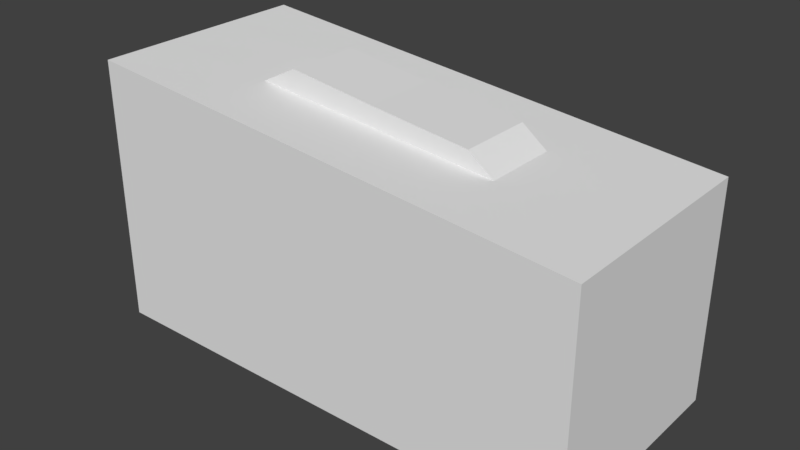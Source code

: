 # Source: AmmoBoxblend.blend  (saved by Blender 2.79.0; exported with 4.5.12 LTS)
import bpy
from mathutils import Matrix  # noqa: F401  (used for matrix-valued properties, if any)

bpy.ops.wm.read_factory_settings(use_empty=True)
scene = bpy.context.scene
scene.name = 'Scene'

# ---- collections
col_collection_1 = bpy.data.collections.new('Collection 1'); scene.collection.children.link(col_collection_1)

# ---- materials (node trees are filled in below, after node groups)
mat_material = bpy.data.materials.new('Material')
mat_material.alpha_threshold = 0.0
mat_material.use_transparent_shadow = False
mat_material.roughness = 0.5
mat_material.line_color = (0.0, 0.0, 0.0, 1.0)

# ---- material node trees

# ---- world
world_world = bpy.data.worlds.new('World'); scene.world = world_world
world_world.color = (0.05088, 0.05088, 0.05088)
world_world.use_sun_shadow = False
world_world.sun_shadow_jitter_overblur = 0.0
world_world.cycles.sampling_method = 'MANUAL'

# ---- meshes
me_cube = bpy.data.meshes.new('Cube')
me_cube.from_pydata([(1.0, 0.4458, -0.5325), (1.0, -0.4458, -0.5325), (-1.0, -0.4458, -0.5325), (-1.0, 0.4458, -0.5325), (1.0, 0.4458, 0.3419), (1.0, -0.4458, 0.3419), (-1.0, -0.4458, 0.5325), (-1.0, 0.4458, 0.5398), (0.5, 0.4458, -0.5325), (1.192e-07, 0.4458, -0.5325), (-0.5, 0.4458, -0.5325), (0.5, -0.4458, -0.5325), (-5.96e-08, -0.4458, -0.5325), (-0.5, -0.4458, -0.5325), (0.5, 0.4458, 0.3914), (2.384e-07, 0.4458, 0.4409), (-0.5, 0.4458, 0.4903), (0.5, -0.4458, 0.3895), (-5.364e-07, -0.4458, 0.4372), (-0.5, -0.4458, 0.4849), (1.0, 0.1486, -0.5325), (1.0, -0.1486, -0.5325), (-1.0, -0.1486, -0.5325), (-1.0, 0.1486, -0.5325), (1.0, 0.1486, 0.3419), (1.0, -0.1486, 0.3419), (-1.0, -0.1486, 0.535), (-1.0, 0.1486, 0.5374), (0.5, 0.1486, 0.3908), (0.5, -0.1486, 0.3902), (-1.987e-08, 0.1486, 0.4396), (-2.782e-07, -0.1486, 0.4384), (-0.5, 0.1486, 0.4885), (-0.5, -0.1486, 0.4867), (0.5, -0.1486, -0.5325), (0.5, 0.1486, -0.5325), (0.0, -0.1486, -0.5325), (5.96e-08, 0.1486, -0.5325), (-0.5, -0.1486, -0.5325), (-0.5, 0.1486, -0.5325), (0.399, 0.1486, 0.4678), (0.399, -0.1486, 0.4671), (-1.987e-08, 0.1486, 0.5166), (-2.782e-07, -0.1486, 0.5154), (-0.3545, 0.1486, 0.5642), (-0.3545, -0.1486, 0.5623)], [], [(38, 13, 2, 22), (33, 26, 6, 19), (21, 25, 5, 1), (13, 19, 6, 2), (23, 27, 7, 3), (16, 10, 3, 7), (4, 0, 8, 14), (14, 8, 9, 15), (15, 9, 10, 16), (1, 5, 17, 11), (11, 17, 18, 12), (12, 18, 19, 13), (25, 29, 17, 5), (29, 31, 18, 17), (31, 33, 19, 18), (21, 1, 11, 34), (34, 11, 12, 36), (36, 12, 13, 38), (9, 37, 39, 10), (37, 36, 38, 39), (8, 35, 37, 9), (35, 34, 36, 37), (0, 20, 35, 8), (20, 21, 34, 35), (15, 16, 32, 30), (31, 29, 41, 43), (14, 15, 30, 28), (29, 28, 40, 41), (4, 14, 28, 24), (24, 28, 29, 25), (2, 6, 26, 22), (22, 26, 27, 23), (0, 4, 24, 20), (20, 24, 25, 21), (16, 7, 27, 32), (32, 27, 26, 33), (10, 39, 23, 3), (39, 38, 22, 23), (42, 44, 45, 43), (40, 42, 43, 41), (33, 31, 43, 45), (28, 30, 42, 40), (30, 32, 44, 42), (32, 33, 45, 44)])
_uv = me_cube.uv_layers.new(name='UVMap')
_uv.uv.foreach_set('vector', [0.06384, 0.1229, 0.01793, 0.1229, 0.01743, 0.03637, 0.06334, 0.03637, 0.5992, 0.7133, 0.5984, 0.6274, 0.6453, 0.6274, 0.6461, 0.7133, 0.06501, 0.3866, 0.06332, 0.6015, 0.01531, 0.6015, 0.017, 0.3866, 0.7267, 0.3875, 0.7279, 0.6206, 0.6381, 0.6273, 0.6381, 0.3875, 0.5491, 0.393, 0.5491, 0.6315, 0.503, 0.632, 0.503, 0.393, 0.4133, 0.6208, 0.4145, 0.3917, 0.4991, 0.3907, 0.4991, 0.6269, 0.1556, 0.6028, 0.1604, 0.3947, 0.2451, 0.3912, 0.2415, 0.6088, 0.2415, 0.6088, 0.2451, 0.3912, 0.3298, 0.3927, 0.3274, 0.6148, 0.3274, 0.6148, 0.3298, 0.3927, 0.4145, 0.3917, 0.4133, 0.6208, 0.9926, 0.3875, 0.9973, 0.6003, 0.9075, 0.6071, 0.9039, 0.3875, 0.9039, 0.3875, 0.9075, 0.6071, 0.8177, 0.6138, 0.8153, 0.3875, 0.8153, 0.3875, 0.8177, 0.6138, 0.7279, 0.6206, 0.7267, 0.3875, 0.6017, 0.9713, 0.6009, 0.8853, 0.6478, 0.8853, 0.6486, 0.9713, 0.6009, 0.8853, 0.6001, 0.7993, 0.6469, 0.7993, 0.6478, 0.8853, 0.6001, 0.7993, 0.5992, 0.7133, 0.6461, 0.7133, 0.6469, 0.7993, 0.06534, 0.3826, 0.01943, 0.3826, 0.01893, 0.296, 0.06484, 0.296, 0.06484, 0.296, 0.01893, 0.296, 0.01843, 0.2095, 0.06434, 0.2095, 0.06434, 0.2095, 0.01843, 0.2095, 0.01793, 0.1229, 0.06384, 0.1229, 0.1562, 0.2095, 0.1102, 0.2095, 0.1097, 0.1229, 0.1557, 0.1229, 0.1102, 0.2095, 0.06434, 0.2095, 0.06384, 0.1229, 0.1097, 0.1229, 0.1567, 0.296, 0.1107, 0.296, 0.1102, 0.2095, 0.1562, 0.2095, 0.1107, 0.296, 0.06484, 0.296, 0.06434, 0.2095, 0.1102, 0.2095, 0.1572, 0.3826, 0.1112, 0.3826, 0.1107, 0.296, 0.1567, 0.296, 0.1112, 0.3826, 0.06534, 0.3826, 0.06484, 0.296, 0.1107, 0.296, 0.5063, 0.7993, 0.5055, 0.7133, 0.5524, 0.7133, 0.5532, 0.7993, 0.6001, 0.7993, 0.6009, 0.8853, 0.6009, 0.8853, 0.6001, 0.7993, 0.5071, 0.8853, 0.5063, 0.7993, 0.5532, 0.7993, 0.554, 0.8853, 0.5921, 0.8853, 0.5627, 0.8853, 0.5623, 0.852, 0.5918, 0.852, 0.5079, 0.9713, 0.5071, 0.8853, 0.554, 0.8853, 0.5548, 0.9713, 0.5548, 0.9713, 0.554, 0.8853, 0.6009, 0.8853, 0.6017, 0.9713, 0.6412, 0.393, 0.6412, 0.6305, 0.5952, 0.631, 0.5952, 0.393, 0.5952, 0.393, 0.5952, 0.631, 0.5491, 0.6315, 0.5491, 0.393, 0.161, 0.3866, 0.1593, 0.6015, 0.1113, 0.6015, 0.113, 0.3866, 0.113, 0.3866, 0.1113, 0.6015, 0.06332, 0.6015, 0.06501, 0.3866, 0.5055, 0.7133, 0.5047, 0.6274, 0.5515, 0.6274, 0.5524, 0.7133, 0.5524, 0.7133, 0.5515, 0.6274, 0.5984, 0.6274, 0.5992, 0.7133, 0.1557, 0.1229, 0.1097, 0.1229, 0.1092, 0.03637, 0.1552, 0.03637, 0.1097, 0.1229, 0.06384, 0.1229, 0.06334, 0.03637, 0.1092, 0.03637, 0.561, 0.7993, 0.5605, 0.7422, 0.5917, 0.7422, 0.5922, 0.7993, 0.5616, 0.8565, 0.561, 0.7993, 0.5922, 0.7993, 0.5927, 0.8565, 0.5992, 0.7133, 0.6001, 0.7993, 0.6001, 0.7993, 0.5992, 0.7133, 0.5616, 0.8565, 0.561, 0.7993, 0.561, 0.7993, 0.5616, 0.8565, 0.561, 0.7993, 0.5605, 0.7422, 0.5605, 0.7422, 0.561, 0.7993, 0.5605, 0.7422, 0.5917, 0.7422, 0.5917, 0.7271, 0.5605, 0.7271])
me_cube.materials.append(mat_material)
me_cube.use_remesh_preserve_volume = False
me_cube.use_remesh_preserve_attributes = False
me_cube.use_mirror_vertex_groups = False
me_cube.update()

# ---- objects
ob_cube = bpy.data.objects.new('Cube', me_cube)

# ---- transforms, parenting, visibility, modifiers, constraints
ob_cube.location = (0.0, 0.0, 0.0)
ob_cube.lock_rotations_4d = False
ob_cube.empty_display_type = 'ARROWS'
ob_cube.lineart.crease_threshold = 0.0

# ---- collection membership
col_collection_1.objects.link(ob_cube)

# ---- scene / render settings (as saved in the file)
scene.frame_start = 1; scene.frame_end = 250; scene.frame_set(1)
scene.render.engine = 'BLENDER_EEVEE_NEXT'
scene.render.resolution_percentage = 50
scene.render.dither_intensity = 0.0
scene.cycles.use_denoising = False
scene.cycles.samples = 128
scene.cycles.sampling_pattern = 'TABULATED_SOBOL'
scene.cycles.use_adaptive_sampling = False
scene.cycles.use_light_tree = False
scene.cycles.blur_glossy = 0.0
scene.cycles.sample_clamp_indirect = 0.0
scene.view_settings.view_transform = 'Standard'
bpy.context.view_layer.update()

# ---- added for rendering (the .blend has no active camera and no usable light): camera, sun
cam_auto = bpy.data.cameras.new('AutoCamera')
cam_auto.lens = 50.0
cam_auto.sensor_width = 36.0
cam_auto.clip_end = 1000.0
ob_auto_camera = bpy.data.objects.new('AutoCamera', cam_auto)
scene.collection.objects.link(ob_auto_camera)
ob_auto_camera.location = (2.26591, -2.71909, 1.82854)
ob_auto_camera.rotation_euler = (1.09748, -7.21219e-08, 0.694738)
scene.camera = ob_auto_camera
light_auto_sun = bpy.data.lights.new('AutoSun', 'SUN')
light_auto_sun.energy = 3.0
light_auto_sun.angle = 0.0523599
ob_auto_sun = bpy.data.objects.new('AutoSun', light_auto_sun)
scene.collection.objects.link(ob_auto_sun)
ob_auto_sun.rotation_euler = (0.872665, 0.174533, 0.523599)
bpy.context.view_layer.update()
